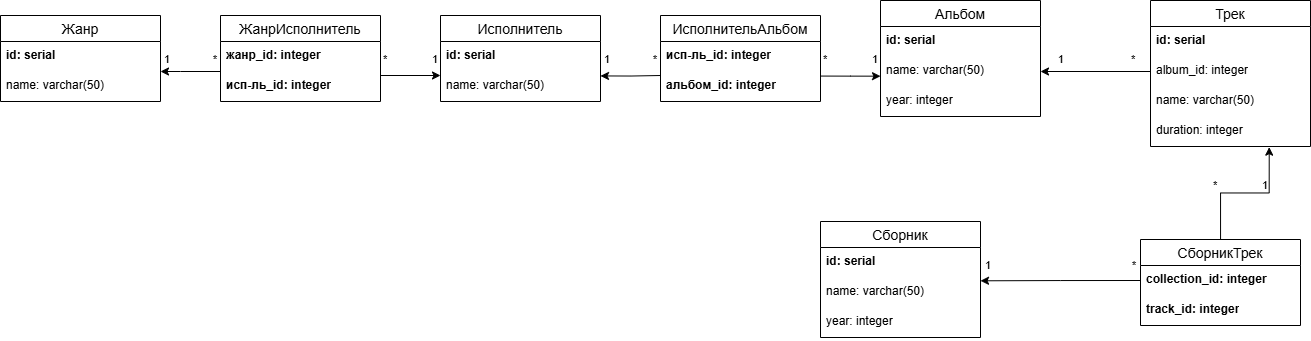

The diagram above was exported from draw.io. Its source (the exported page's mxGraphModel, read from the mxfile embedded in the PNG):
<mxGraphModel dx="1097" dy="652" grid="1" gridSize="10" guides="1" tooltips="1" connect="1" arrows="1" fold="1" page="1" pageScale="1" pageWidth="827" pageHeight="1169" math="0" shadow="0">
  <root>
    <mxCell id="0" />
    <mxCell id="1" parent="0" />
    <mxCell id="ZmuYm-Em29mLAAki2HnM-14" value="Жанр" style="swimlane;fontStyle=0;childLayout=stackLayout;horizontal=1;startSize=26;horizontalStack=0;resizeParent=1;resizeParentMax=0;resizeLast=0;collapsible=1;marginBottom=0;align=center;fontSize=14;" parent="1" vertex="1">
      <mxGeometry x="60" y="120" width="160" height="86" as="geometry" />
    </mxCell>
    <mxCell id="ZmuYm-Em29mLAAki2HnM-15" value="&lt;b&gt;id: serial&lt;/b&gt;" style="text;strokeColor=none;fillColor=none;spacingLeft=4;spacingRight=4;overflow=hidden;rotatable=0;points=[[0,0.5],[1,0.5]];portConstraint=eastwest;fontSize=12;whiteSpace=wrap;html=1;" parent="ZmuYm-Em29mLAAki2HnM-14" vertex="1">
      <mxGeometry y="26" width="160" height="30" as="geometry" />
    </mxCell>
    <mxCell id="ZmuYm-Em29mLAAki2HnM-16" value="name: varchar(50)" style="text;strokeColor=none;fillColor=none;spacingLeft=4;spacingRight=4;overflow=hidden;rotatable=0;points=[[0,0.5],[1,0.5]];portConstraint=eastwest;fontSize=12;whiteSpace=wrap;html=1;" parent="ZmuYm-Em29mLAAki2HnM-14" vertex="1">
      <mxGeometry y="56" width="160" height="30" as="geometry" />
    </mxCell>
    <mxCell id="ZmuYm-Em29mLAAki2HnM-39" value="Исполнитель" style="swimlane;fontStyle=0;childLayout=stackLayout;horizontal=1;startSize=26;horizontalStack=0;resizeParent=1;resizeParentMax=0;resizeLast=0;collapsible=1;marginBottom=0;align=center;fontSize=14;" parent="1" vertex="1">
      <mxGeometry x="500" y="120" width="160" height="86" as="geometry" />
    </mxCell>
    <mxCell id="ZmuYm-Em29mLAAki2HnM-40" value="&lt;b&gt;id: serial&lt;/b&gt;" style="text;strokeColor=none;fillColor=none;spacingLeft=4;spacingRight=4;overflow=hidden;rotatable=0;points=[[0,0.5],[1,0.5]];portConstraint=eastwest;fontSize=12;whiteSpace=wrap;html=1;" parent="ZmuYm-Em29mLAAki2HnM-39" vertex="1">
      <mxGeometry y="26" width="160" height="30" as="geometry" />
    </mxCell>
    <mxCell id="ZmuYm-Em29mLAAki2HnM-41" value="name: varchar(50)" style="text;strokeColor=none;fillColor=none;spacingLeft=4;spacingRight=4;overflow=hidden;rotatable=0;points=[[0,0.5],[1,0.5]];portConstraint=eastwest;fontSize=12;whiteSpace=wrap;html=1;" parent="ZmuYm-Em29mLAAki2HnM-39" vertex="1">
      <mxGeometry y="56" width="160" height="30" as="geometry" />
    </mxCell>
    <mxCell id="ZmuYm-Em29mLAAki2HnM-47" value="ЖанрИсполнитель" style="swimlane;fontStyle=0;childLayout=stackLayout;horizontal=1;startSize=26;horizontalStack=0;resizeParent=1;resizeParentMax=0;resizeLast=0;collapsible=1;marginBottom=0;align=center;fontSize=14;" parent="1" vertex="1">
      <mxGeometry x="280" y="120" width="160" height="86" as="geometry" />
    </mxCell>
    <mxCell id="ZmuYm-Em29mLAAki2HnM-48" value="&lt;b&gt;жанр_id: integer&lt;/b&gt;" style="text;strokeColor=none;fillColor=none;spacingLeft=4;spacingRight=4;overflow=hidden;rotatable=0;points=[[0,0.5],[1,0.5]];portConstraint=eastwest;fontSize=12;whiteSpace=wrap;html=1;" parent="ZmuYm-Em29mLAAki2HnM-47" vertex="1">
      <mxGeometry y="26" width="160" height="30" as="geometry" />
    </mxCell>
    <mxCell id="ZmuYm-Em29mLAAki2HnM-49" value="&lt;b&gt;исп-ль_id: integer&lt;/b&gt;" style="text;strokeColor=none;fillColor=none;spacingLeft=4;spacingRight=4;overflow=hidden;rotatable=0;points=[[0,0.5],[1,0.5]];portConstraint=eastwest;fontSize=12;whiteSpace=wrap;html=1;" parent="ZmuYm-Em29mLAAki2HnM-47" vertex="1">
      <mxGeometry y="56" width="160" height="30" as="geometry" />
    </mxCell>
    <mxCell id="ZmuYm-Em29mLAAki2HnM-51" style="edgeStyle=orthogonalEdgeStyle;rounded=0;orthogonalLoop=1;jettySize=auto;html=1;exitX=0;exitY=0;exitDx=0;exitDy=0;exitPerimeter=0;" parent="1" source="ZmuYm-Em29mLAAki2HnM-49" edge="1">
      <mxGeometry relative="1" as="geometry">
        <mxPoint x="220" y="176" as="targetPoint" />
        <mxPoint x="270" y="176" as="sourcePoint" />
        <Array as="points">
          <mxPoint x="240" y="176" />
          <mxPoint x="240" y="176" />
        </Array>
      </mxGeometry>
    </mxCell>
    <mxCell id="ZmuYm-Em29mLAAki2HnM-52" value="1&lt;span style=&quot;white-space: pre;&quot;&gt;&#09;&lt;/span&gt;&lt;span style=&quot;white-space: pre;&quot;&gt;&#09;&lt;/span&gt;*" style="edgeLabel;html=1;align=center;verticalAlign=middle;resizable=0;points=[];" parent="ZmuYm-Em29mLAAki2HnM-51" vertex="1" connectable="0">
      <mxGeometry x="-0.7294" y="1" relative="1" as="geometry">
        <mxPoint x="-22" y="-14" as="offset" />
      </mxGeometry>
    </mxCell>
    <mxCell id="ZmuYm-Em29mLAAki2HnM-54" style="edgeStyle=orthogonalEdgeStyle;rounded=0;orthogonalLoop=1;jettySize=auto;html=1;entryX=0;entryY=0.5;entryDx=0;entryDy=0;" parent="1" edge="1">
      <mxGeometry relative="1" as="geometry">
        <mxPoint x="440" y="180" as="sourcePoint" />
        <mxPoint x="500" y="180" as="targetPoint" />
      </mxGeometry>
    </mxCell>
    <mxCell id="ZmuYm-Em29mLAAki2HnM-55" value="*&lt;span style=&quot;white-space: pre;&quot;&gt;&#09;&lt;/span&gt;&lt;span style=&quot;white-space: pre;&quot;&gt;&#09;&lt;/span&gt;1" style="edgeLabel;html=1;align=center;verticalAlign=middle;resizable=0;points=[];" parent="ZmuYm-Em29mLAAki2HnM-54" vertex="1" connectable="0">
      <mxGeometry x="0.0771" relative="1" as="geometry">
        <mxPoint x="-3" y="-17" as="offset" />
      </mxGeometry>
    </mxCell>
    <mxCell id="ZmuYm-Em29mLAAki2HnM-56" value="Альбом" style="swimlane;fontStyle=0;childLayout=stackLayout;horizontal=1;startSize=26;horizontalStack=0;resizeParent=1;resizeParentMax=0;resizeLast=0;collapsible=1;marginBottom=0;align=center;fontSize=14;" parent="1" vertex="1">
      <mxGeometry x="940" y="105" width="160" height="116" as="geometry" />
    </mxCell>
    <mxCell id="ZmuYm-Em29mLAAki2HnM-57" value="&lt;b&gt;id: serial&lt;/b&gt;" style="text;strokeColor=none;fillColor=none;spacingLeft=4;spacingRight=4;overflow=hidden;rotatable=0;points=[[0,0.5],[1,0.5]];portConstraint=eastwest;fontSize=12;whiteSpace=wrap;html=1;" parent="ZmuYm-Em29mLAAki2HnM-56" vertex="1">
      <mxGeometry y="26" width="160" height="30" as="geometry" />
    </mxCell>
    <mxCell id="ZmuYm-Em29mLAAki2HnM-58" value="name: varchar(50)" style="text;strokeColor=none;fillColor=none;spacingLeft=4;spacingRight=4;overflow=hidden;rotatable=0;points=[[0,0.5],[1,0.5]];portConstraint=eastwest;fontSize=12;whiteSpace=wrap;html=1;" parent="ZmuYm-Em29mLAAki2HnM-56" vertex="1">
      <mxGeometry y="56" width="160" height="30" as="geometry" />
    </mxCell>
    <mxCell id="ZmuYm-Em29mLAAki2HnM-66" style="edgeStyle=orthogonalEdgeStyle;rounded=0;orthogonalLoop=1;jettySize=auto;html=1;entryX=-0.017;entryY=0.089;entryDx=0;entryDy=0;entryPerimeter=0;exitX=0.997;exitY=0.152;exitDx=0;exitDy=0;exitPerimeter=0;" parent="ZmuYm-Em29mLAAki2HnM-56" source="ZmuYm-Em29mLAAki2HnM-62" edge="1">
      <mxGeometry relative="1" as="geometry">
        <mxPoint x="-57.2800000000002" y="75" as="sourcePoint" />
        <mxPoint y="75.66999999999996" as="targetPoint" />
      </mxGeometry>
    </mxCell>
    <mxCell id="ZmuYm-Em29mLAAki2HnM-74" value="*&lt;span style=&quot;white-space: pre;&quot;&gt;&#09;&lt;/span&gt;&lt;span style=&quot;white-space: pre;&quot;&gt;&#09;&lt;/span&gt;1" style="edgeLabel;html=1;align=center;verticalAlign=middle;resizable=0;points=[];" parent="ZmuYm-Em29mLAAki2HnM-66" vertex="1" connectable="0">
      <mxGeometry x="0.2423" y="-1" relative="1" as="geometry">
        <mxPoint x="-7" y="-19" as="offset" />
      </mxGeometry>
    </mxCell>
    <mxCell id="ZmuYm-Em29mLAAki2HnM-59" value="year: integer" style="text;strokeColor=none;fillColor=none;spacingLeft=4;spacingRight=4;overflow=hidden;rotatable=0;points=[[0,0.5],[1,0.5]];portConstraint=eastwest;fontSize=12;whiteSpace=wrap;html=1;" parent="ZmuYm-Em29mLAAki2HnM-56" vertex="1">
      <mxGeometry y="86" width="160" height="30" as="geometry" />
    </mxCell>
    <mxCell id="ZmuYm-Em29mLAAki2HnM-69" style="edgeStyle=orthogonalEdgeStyle;rounded=0;orthogonalLoop=1;jettySize=auto;html=1;entryX=1;entryY=0.581;entryDx=0;entryDy=0;entryPerimeter=0;" parent="1" edge="1">
      <mxGeometry relative="1" as="geometry">
        <mxPoint x="660" y="180.43000000000006" as="targetPoint" />
        <mxPoint x="719.9999999999998" y="180" as="sourcePoint" />
      </mxGeometry>
    </mxCell>
    <mxCell id="ZmuYm-Em29mLAAki2HnM-73" value="1&lt;span style=&quot;white-space: pre;&quot;&gt;&#09;&lt;/span&gt;&lt;span style=&quot;white-space: pre;&quot;&gt;&#09;&lt;/span&gt;*" style="edgeLabel;html=1;align=center;verticalAlign=middle;resizable=0;points=[];" parent="ZmuYm-Em29mLAAki2HnM-69" vertex="1" connectable="0">
      <mxGeometry x="-0.2726" relative="1" as="geometry">
        <mxPoint x="-8" y="-17" as="offset" />
      </mxGeometry>
    </mxCell>
    <mxCell id="ZmuYm-Em29mLAAki2HnM-60" value="ИсполнительАльбом" style="swimlane;fontStyle=0;childLayout=stackLayout;horizontal=1;startSize=26;horizontalStack=0;resizeParent=1;resizeParentMax=0;resizeLast=0;collapsible=1;marginBottom=0;align=center;fontSize=14;" parent="1" vertex="1">
      <mxGeometry x="720" y="120" width="160" height="86" as="geometry" />
    </mxCell>
    <mxCell id="ZmuYm-Em29mLAAki2HnM-61" value="&lt;b&gt;исп-ль_id: integer&lt;/b&gt;" style="text;strokeColor=none;fillColor=none;spacingLeft=4;spacingRight=4;overflow=hidden;rotatable=0;points=[[0,0.5],[1,0.5]];portConstraint=eastwest;fontSize=12;whiteSpace=wrap;html=1;" parent="ZmuYm-Em29mLAAki2HnM-60" vertex="1">
      <mxGeometry y="26" width="160" height="30" as="geometry" />
    </mxCell>
    <mxCell id="ZmuYm-Em29mLAAki2HnM-62" value="&lt;b&gt;альбом_id: integer&lt;/b&gt;" style="text;strokeColor=none;fillColor=none;spacingLeft=4;spacingRight=4;overflow=hidden;rotatable=0;points=[[0,0.5],[1,0.5]];portConstraint=eastwest;fontSize=12;whiteSpace=wrap;html=1;" parent="ZmuYm-Em29mLAAki2HnM-60" vertex="1">
      <mxGeometry y="56" width="160" height="30" as="geometry" />
    </mxCell>
    <mxCell id="ZmuYm-Em29mLAAki2HnM-75" value="Трек" style="swimlane;fontStyle=0;childLayout=stackLayout;horizontal=1;startSize=26;horizontalStack=0;resizeParent=1;resizeParentMax=0;resizeLast=0;collapsible=1;marginBottom=0;align=center;fontSize=14;" parent="1" vertex="1">
      <mxGeometry x="1210" y="105" width="160" height="146" as="geometry" />
    </mxCell>
    <mxCell id="ZmuYm-Em29mLAAki2HnM-76" value="&lt;b&gt;id: serial&lt;/b&gt;" style="text;strokeColor=none;fillColor=none;spacingLeft=4;spacingRight=4;overflow=hidden;rotatable=0;points=[[0,0.5],[1,0.5]];portConstraint=eastwest;fontSize=12;whiteSpace=wrap;html=1;" parent="ZmuYm-Em29mLAAki2HnM-75" vertex="1">
      <mxGeometry y="26" width="160" height="30" as="geometry" />
    </mxCell>
    <mxCell id="ZmuYm-Em29mLAAki2HnM-77" value="album_id: integer" style="text;strokeColor=none;fillColor=none;spacingLeft=4;spacingRight=4;overflow=hidden;rotatable=0;points=[[0,0.5],[1,0.5]];portConstraint=eastwest;fontSize=12;whiteSpace=wrap;html=1;" parent="ZmuYm-Em29mLAAki2HnM-75" vertex="1">
      <mxGeometry y="56" width="160" height="30" as="geometry" />
    </mxCell>
    <mxCell id="ZmuYm-Em29mLAAki2HnM-79" value="name: varchar(50)" style="text;strokeColor=none;fillColor=none;spacingLeft=4;spacingRight=4;overflow=hidden;rotatable=0;points=[[0,0.5],[1,0.5]];portConstraint=eastwest;fontSize=12;whiteSpace=wrap;html=1;" parent="ZmuYm-Em29mLAAki2HnM-75" vertex="1">
      <mxGeometry y="86" width="160" height="30" as="geometry" />
    </mxCell>
    <mxCell id="ZmuYm-Em29mLAAki2HnM-80" value="duration: integer&amp;nbsp;" style="text;strokeColor=none;fillColor=none;spacingLeft=4;spacingRight=4;overflow=hidden;rotatable=0;points=[[0,0.5],[1,0.5]];portConstraint=eastwest;fontSize=12;whiteSpace=wrap;html=1;" parent="ZmuYm-Em29mLAAki2HnM-75" vertex="1">
      <mxGeometry y="116" width="160" height="30" as="geometry" />
    </mxCell>
    <mxCell id="ZmuYm-Em29mLAAki2HnM-83" value="Сборник" style="swimlane;fontStyle=0;childLayout=stackLayout;horizontal=1;startSize=26;horizontalStack=0;resizeParent=1;resizeParentMax=0;resizeLast=0;collapsible=1;marginBottom=0;align=center;fontSize=14;" parent="1" vertex="1">
      <mxGeometry x="880" y="326" width="160" height="116" as="geometry" />
    </mxCell>
    <mxCell id="ZmuYm-Em29mLAAki2HnM-84" value="&lt;b&gt;id: serial&lt;/b&gt;" style="text;strokeColor=none;fillColor=none;spacingLeft=4;spacingRight=4;overflow=hidden;rotatable=0;points=[[0,0.5],[1,0.5]];portConstraint=eastwest;fontSize=12;whiteSpace=wrap;html=1;" parent="ZmuYm-Em29mLAAki2HnM-83" vertex="1">
      <mxGeometry y="26" width="160" height="30" as="geometry" />
    </mxCell>
    <mxCell id="ZmuYm-Em29mLAAki2HnM-85" value="name: varchar(50)" style="text;strokeColor=none;fillColor=none;spacingLeft=4;spacingRight=4;overflow=hidden;rotatable=0;points=[[0,0.5],[1,0.5]];portConstraint=eastwest;fontSize=12;whiteSpace=wrap;html=1;" parent="ZmuYm-Em29mLAAki2HnM-83" vertex="1">
      <mxGeometry y="56" width="160" height="30" as="geometry" />
    </mxCell>
    <mxCell id="ZmuYm-Em29mLAAki2HnM-86" value="year: integer" style="text;strokeColor=none;fillColor=none;spacingLeft=4;spacingRight=4;overflow=hidden;rotatable=0;points=[[0,0.5],[1,0.5]];portConstraint=eastwest;fontSize=12;whiteSpace=wrap;html=1;" parent="ZmuYm-Em29mLAAki2HnM-83" vertex="1">
      <mxGeometry y="86" width="160" height="30" as="geometry" />
    </mxCell>
    <mxCell id="ZmuYm-Em29mLAAki2HnM-81" style="edgeStyle=orthogonalEdgeStyle;rounded=0;orthogonalLoop=1;jettySize=auto;html=1;exitX=0;exitY=0.5;exitDx=0;exitDy=0;entryX=1;entryY=0.5;entryDx=0;entryDy=0;" parent="1" source="ZmuYm-Em29mLAAki2HnM-77" target="ZmuYm-Em29mLAAki2HnM-58" edge="1">
      <mxGeometry relative="1" as="geometry" />
    </mxCell>
    <mxCell id="ZmuYm-Em29mLAAki2HnM-82" value="1&lt;span style=&quot;white-space: pre;&quot;&gt;&#09;&lt;/span&gt;&lt;span style=&quot;white-space: pre;&quot;&gt;&#09;&lt;/span&gt;&lt;span style=&quot;white-space: pre;&quot;&gt;&#09;&lt;/span&gt;*" style="edgeLabel;html=1;align=center;verticalAlign=middle;resizable=0;points=[];" parent="ZmuYm-Em29mLAAki2HnM-81" vertex="1" connectable="0">
      <mxGeometry x="0.0873" y="1" relative="1" as="geometry">
        <mxPoint x="5" y="-14" as="offset" />
      </mxGeometry>
    </mxCell>
    <mxCell id="hDxzgM3vRY3t4Vtu8o3N-1" value="СборникТрек" style="swimlane;fontStyle=0;childLayout=stackLayout;horizontal=1;startSize=26;horizontalStack=0;resizeParent=1;resizeParentMax=0;resizeLast=0;collapsible=1;marginBottom=0;align=center;fontSize=14;" vertex="1" parent="1">
      <mxGeometry x="1200" y="344" width="160" height="86" as="geometry" />
    </mxCell>
    <mxCell id="hDxzgM3vRY3t4Vtu8o3N-3" value="&lt;b&gt;collection_id: integer&lt;/b&gt;" style="text;strokeColor=none;fillColor=none;spacingLeft=4;spacingRight=4;overflow=hidden;rotatable=0;points=[[0,0.5],[1,0.5]];portConstraint=eastwest;fontSize=12;whiteSpace=wrap;html=1;" vertex="1" parent="hDxzgM3vRY3t4Vtu8o3N-1">
      <mxGeometry y="26" width="160" height="30" as="geometry" />
    </mxCell>
    <mxCell id="hDxzgM3vRY3t4Vtu8o3N-4" value="&lt;b&gt;track_id: integer&lt;/b&gt;" style="text;strokeColor=none;fillColor=none;spacingLeft=4;spacingRight=4;overflow=hidden;rotatable=0;points=[[0,0.5],[1,0.5]];portConstraint=eastwest;fontSize=12;whiteSpace=wrap;html=1;" vertex="1" parent="hDxzgM3vRY3t4Vtu8o3N-1">
      <mxGeometry y="56" width="160" height="30" as="geometry" />
    </mxCell>
    <mxCell id="hDxzgM3vRY3t4Vtu8o3N-5" style="edgeStyle=orthogonalEdgeStyle;rounded=0;orthogonalLoop=1;jettySize=auto;html=1;exitX=0;exitY=0.5;exitDx=0;exitDy=0;entryX=1;entryY=0.11;entryDx=0;entryDy=0;entryPerimeter=0;" edge="1" parent="1" source="hDxzgM3vRY3t4Vtu8o3N-3" target="ZmuYm-Em29mLAAki2HnM-85">
      <mxGeometry relative="1" as="geometry" />
    </mxCell>
    <mxCell id="hDxzgM3vRY3t4Vtu8o3N-8" value="1&lt;span style=&quot;white-space: pre;&quot;&gt;&#09;&lt;/span&gt;&lt;span style=&quot;white-space: pre;&quot;&gt;&#09;&lt;/span&gt;&lt;span style=&quot;white-space: pre;&quot;&gt;&#09;&lt;/span&gt;&lt;span style=&quot;white-space: pre;&quot;&gt;&#09;&lt;/span&gt;&lt;span style=&quot;white-space: pre;&quot;&gt;&#09;&lt;/span&gt;&lt;span style=&quot;white-space: pre;&quot;&gt;&#09;&lt;/span&gt;*" style="edgeLabel;html=1;align=center;verticalAlign=middle;resizable=0;points=[];" vertex="1" connectable="0" parent="hDxzgM3vRY3t4Vtu8o3N-5">
      <mxGeometry x="-0.0017" y="-2" relative="1" as="geometry">
        <mxPoint x="-1" y="-14" as="offset" />
      </mxGeometry>
    </mxCell>
    <mxCell id="hDxzgM3vRY3t4Vtu8o3N-7" style="edgeStyle=orthogonalEdgeStyle;rounded=0;orthogonalLoop=1;jettySize=auto;html=1;entryX=0.742;entryY=1.022;entryDx=0;entryDy=0;entryPerimeter=0;" edge="1" parent="1" source="hDxzgM3vRY3t4Vtu8o3N-1" target="ZmuYm-Em29mLAAki2HnM-80">
      <mxGeometry relative="1" as="geometry">
        <mxPoint x="1330" y="260" as="targetPoint" />
      </mxGeometry>
    </mxCell>
    <mxCell id="hDxzgM3vRY3t4Vtu8o3N-9" value="*&lt;span style=&quot;white-space: pre;&quot;&gt;&#09;&lt;span style=&quot;white-space: pre;&quot;&gt;&#09;&lt;/span&gt;&lt;/span&gt;1" style="edgeLabel;html=1;align=center;verticalAlign=middle;resizable=0;points=[];" vertex="1" connectable="0" parent="hDxzgM3vRY3t4Vtu8o3N-7">
      <mxGeometry x="0.1555" y="-2" relative="1" as="geometry">
        <mxPoint x="-15" y="-10" as="offset" />
      </mxGeometry>
    </mxCell>
  </root>
</mxGraphModel>